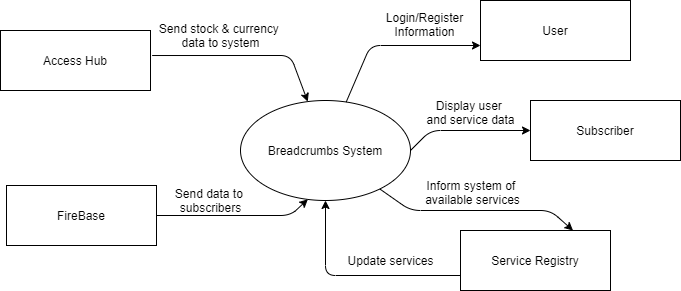

The diagram above was exported from draw.io. Its source (the exported page's mxGraphModel, read from the mxfile embedded in the PNG):
<mxGraphModel dx="954" dy="1176" grid="1" gridSize="10" guides="1" tooltips="1" connect="1" arrows="1" fold="1" page="1" pageScale="1" pageWidth="850" pageHeight="1100" math="0" shadow="0">
  <root>
    <mxCell id="0" />
    <mxCell id="1" parent="0" />
    <mxCell id="Z9kPXdW8Z2_kcvshsSLx-1" value="Breadcrumbs System" style="ellipse;whiteSpace=wrap;html=1;" parent="1" vertex="1">
      <mxGeometry x="330" y="160" width="170" height="100" as="geometry" />
    </mxCell>
    <mxCell id="Z9kPXdW8Z2_kcvshsSLx-3" value="Subscriber" style="rounded=0;whiteSpace=wrap;html=1;" parent="1" vertex="1">
      <mxGeometry x="620" y="160" width="150" height="60" as="geometry" />
    </mxCell>
    <mxCell id="Z9kPXdW8Z2_kcvshsSLx-4" value="User" style="rounded=0;whiteSpace=wrap;html=1;" parent="1" vertex="1">
      <mxGeometry x="570" y="60" width="150" height="60" as="geometry" />
    </mxCell>
    <mxCell id="Z9kPXdW8Z2_kcvshsSLx-5" value="Access Hub" style="rounded=0;whiteSpace=wrap;html=1;" parent="1" vertex="1">
      <mxGeometry x="90" y="90" width="150" height="60" as="geometry" />
    </mxCell>
    <mxCell id="Z9kPXdW8Z2_kcvshsSLx-6" value="FireBase" style="rounded=0;whiteSpace=wrap;html=1;" parent="1" vertex="1">
      <mxGeometry x="96" y="245" width="150" height="60" as="geometry" />
    </mxCell>
    <mxCell id="Z9kPXdW8Z2_kcvshsSLx-7" value="" style="endArrow=classic;html=1;entryX=0;entryY=0.5;entryDx=0;entryDy=0;exitX=1;exitY=0.5;exitDx=0;exitDy=0;" parent="1" source="Z9kPXdW8Z2_kcvshsSLx-1" target="Z9kPXdW8Z2_kcvshsSLx-3" edge="1">
      <mxGeometry width="50" height="50" relative="1" as="geometry">
        <mxPoint x="410" y="300" as="sourcePoint" />
        <mxPoint x="580" y="260" as="targetPoint" />
        <Array as="points">
          <mxPoint x="520" y="190" />
        </Array>
      </mxGeometry>
    </mxCell>
    <mxCell id="Z9kPXdW8Z2_kcvshsSLx-8" value="Display user &lt;br&gt;and service data" style="text;html=1;align=center;verticalAlign=middle;resizable=0;points=[];autosize=1;rotation=0;" parent="1" vertex="1">
      <mxGeometry x="510" y="157" width="100" height="30" as="geometry" />
    </mxCell>
    <mxCell id="Z9kPXdW8Z2_kcvshsSLx-9" value="" style="endArrow=classic;html=1;entryX=0;entryY=0.75;entryDx=0;entryDy=0;" parent="1" source="Z9kPXdW8Z2_kcvshsSLx-1" target="Z9kPXdW8Z2_kcvshsSLx-4" edge="1">
      <mxGeometry width="50" height="50" relative="1" as="geometry">
        <mxPoint x="490" y="160" as="sourcePoint" />
        <mxPoint x="540" y="110" as="targetPoint" />
        <Array as="points">
          <mxPoint x="460" y="105" />
        </Array>
      </mxGeometry>
    </mxCell>
    <mxCell id="Z9kPXdW8Z2_kcvshsSLx-11" value="Login/Register&lt;br&gt;Information" style="text;html=1;align=center;verticalAlign=middle;resizable=0;points=[];autosize=1;rotation=0;" parent="1" vertex="1">
      <mxGeometry x="469" y="69" width="90" height="30" as="geometry" />
    </mxCell>
    <mxCell id="Z9kPXdW8Z2_kcvshsSLx-13" value="" style="endArrow=classic;html=1;exitX=1.011;exitY=0.417;exitDx=0;exitDy=0;exitPerimeter=0;" parent="1" source="Z9kPXdW8Z2_kcvshsSLx-5" target="Z9kPXdW8Z2_kcvshsSLx-1" edge="1">
      <mxGeometry width="50" height="50" relative="1" as="geometry">
        <mxPoint x="230" y="120" as="sourcePoint" />
        <mxPoint x="280" y="70" as="targetPoint" />
        <Array as="points">
          <mxPoint x="380" y="115" />
        </Array>
      </mxGeometry>
    </mxCell>
    <mxCell id="Z9kPXdW8Z2_kcvshsSLx-14" value="Send stock &amp;amp; currency &lt;br&gt;data to system" style="text;html=1;align=center;verticalAlign=middle;resizable=0;points=[];autosize=1;rotation=0;" parent="1" vertex="1">
      <mxGeometry x="240" y="80" width="140" height="30" as="geometry" />
    </mxCell>
    <mxCell id="Z9kPXdW8Z2_kcvshsSLx-15" value="" style="endArrow=classic;html=1;entryX=0.396;entryY=0.988;entryDx=0;entryDy=0;exitX=1;exitY=0.5;exitDx=0;exitDy=0;entryPerimeter=0;" parent="1" source="Z9kPXdW8Z2_kcvshsSLx-6" target="Z9kPXdW8Z2_kcvshsSLx-1" edge="1">
      <mxGeometry width="50" height="50" relative="1" as="geometry">
        <mxPoint x="240" y="270" as="sourcePoint" />
        <mxPoint x="290" y="220" as="targetPoint" />
        <Array as="points">
          <mxPoint x="380" y="275" />
        </Array>
      </mxGeometry>
    </mxCell>
    <mxCell id="Z9kPXdW8Z2_kcvshsSLx-16" value="Send data to &lt;br&gt;subscribers" style="text;html=1;align=center;verticalAlign=middle;resizable=0;points=[];autosize=1;" parent="1" vertex="1">
      <mxGeometry x="260" y="245" width="80" height="30" as="geometry" />
    </mxCell>
    <mxCell id="kP3RYhoNbX-RyInnp6fx-3" value="Service Registry" style="rounded=0;whiteSpace=wrap;html=1;" vertex="1" parent="1">
      <mxGeometry x="550" y="290" width="150" height="60" as="geometry" />
    </mxCell>
    <mxCell id="kP3RYhoNbX-RyInnp6fx-4" value="" style="endArrow=classic;html=1;entryX=0.75;entryY=0;entryDx=0;entryDy=0;" edge="1" parent="1" source="Z9kPXdW8Z2_kcvshsSLx-1" target="kP3RYhoNbX-RyInnp6fx-3">
      <mxGeometry width="50" height="50" relative="1" as="geometry">
        <mxPoint x="490" y="270" as="sourcePoint" />
        <mxPoint x="610" y="250" as="targetPoint" />
        <Array as="points">
          <mxPoint x="500" y="270" />
          <mxPoint x="640" y="270" />
        </Array>
      </mxGeometry>
    </mxCell>
    <mxCell id="kP3RYhoNbX-RyInnp6fx-5" value="Inform system of &lt;br&gt;available services" style="text;html=1;align=center;verticalAlign=middle;resizable=0;points=[];autosize=1;rotation=0;" vertex="1" parent="1">
      <mxGeometry x="507" y="237" width="110" height="30" as="geometry" />
    </mxCell>
    <mxCell id="kP3RYhoNbX-RyInnp6fx-6" value="" style="endArrow=classic;html=1;entryX=0.5;entryY=1;entryDx=0;entryDy=0;exitX=0;exitY=0.75;exitDx=0;exitDy=0;" edge="1" parent="1" source="kP3RYhoNbX-RyInnp6fx-3" target="Z9kPXdW8Z2_kcvshsSLx-1">
      <mxGeometry width="50" height="50" relative="1" as="geometry">
        <mxPoint x="256.0000000000001" y="285" as="sourcePoint" />
        <mxPoint x="407.32000000000016" y="268.79999999999995" as="targetPoint" />
        <Array as="points">
          <mxPoint x="415" y="335" />
        </Array>
      </mxGeometry>
    </mxCell>
    <mxCell id="kP3RYhoNbX-RyInnp6fx-7" value="Update services" style="text;html=1;align=center;verticalAlign=middle;resizable=0;points=[];autosize=1;rotation=0;" vertex="1" parent="1">
      <mxGeometry x="430" y="310" width="100" height="20" as="geometry" />
    </mxCell>
  </root>
</mxGraphModel>